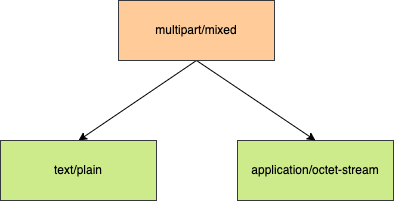

The diagram above was exported from draw.io. Its source (the exported page's mxGraphModel, read from the mxfile embedded in the PNG):
<mxGraphModel dx="946" dy="556" grid="1" gridSize="10" guides="1" tooltips="1" connect="1" arrows="1" fold="1" page="1" pageScale="1" pageWidth="827" pageHeight="1169" math="0" shadow="0">
  <root>
    <mxCell id="0" />
    <mxCell id="1" parent="0" />
    <mxCell id="Bzrx5s9VNPffvnReQOI3-3" value="application/octet-stream" style="rounded=0;whiteSpace=wrap;html=1;fillColor=#cdeb8b;strokeColor=#36393d;" parent="1" vertex="1">
      <mxGeometry x="360" y="360" width="156" height="60" as="geometry" />
    </mxCell>
    <mxCell id="Bzrx5s9VNPffvnReQOI3-6" style="rounded=0;orthogonalLoop=1;jettySize=auto;html=1;exitX=0.5;exitY=1;exitDx=0;exitDy=0;entryX=0.5;entryY=0;entryDx=0;entryDy=0;" parent="1" source="Bzrx5s9VNPffvnReQOI3-4" target="Bzrx5s9VNPffvnReQOI3-5" edge="1">
      <mxGeometry relative="1" as="geometry" />
    </mxCell>
    <mxCell id="Bzrx5s9VNPffvnReQOI3-7" style="rounded=0;orthogonalLoop=1;jettySize=auto;html=1;exitX=0.5;exitY=1;exitDx=0;exitDy=0;entryX=0.5;entryY=0;entryDx=0;entryDy=0;" parent="1" source="Bzrx5s9VNPffvnReQOI3-4" target="Bzrx5s9VNPffvnReQOI3-3" edge="1">
      <mxGeometry relative="1" as="geometry" />
    </mxCell>
    <mxCell id="Bzrx5s9VNPffvnReQOI3-4" value="multipart/mixed" style="rounded=0;whiteSpace=wrap;html=1;fillColor=#ffcc99;strokeColor=#36393d;" parent="1" vertex="1">
      <mxGeometry x="241" y="220" width="156" height="60" as="geometry" />
    </mxCell>
    <mxCell id="Bzrx5s9VNPffvnReQOI3-5" value="text/plain" style="rounded=0;whiteSpace=wrap;html=1;fillColor=#cdeb8b;strokeColor=#36393d;" parent="1" vertex="1">
      <mxGeometry x="123" y="360" width="156" height="60" as="geometry" />
    </mxCell>
  </root>
</mxGraphModel>